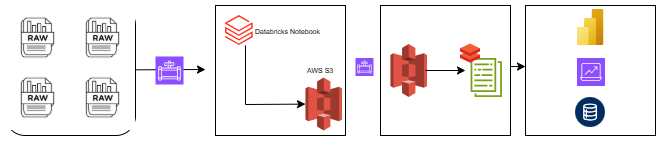

The diagram above was exported from draw.io. Its source (the exported page's mxGraphModel, read from the mxfile embedded in the PNG):
<mxGraphModel dx="870" dy="475" grid="1" gridSize="10" guides="1" tooltips="1" connect="1" arrows="1" fold="1" page="1" pageScale="1" pageWidth="850" pageHeight="1100" background="#FFFFFF" math="0" shadow="0">
  <root>
    <mxCell id="0" />
    <mxCell id="1" parent="0" />
    <mxCell id="lx-YtgdplKrpoRX8sbHI-6" value="" style="rounded=1;whiteSpace=wrap;html=1;" vertex="1" parent="1">
      <mxGeometry x="30" y="140" width="130" height="130" as="geometry" />
    </mxCell>
    <mxCell id="lx-YtgdplKrpoRX8sbHI-1" value="" style="shape=image;verticalLabelPosition=bottom;labelBackgroundColor=default;verticalAlign=top;aspect=fixed;imageAspect=0;image=data:image/png,(base64 omitted: 3412 chars);" vertex="1" parent="1">
      <mxGeometry x="30" y="140" width="65" height="65" as="geometry" />
    </mxCell>
    <mxCell id="lx-YtgdplKrpoRX8sbHI-2" value="" style="shape=image;verticalLabelPosition=bottom;labelBackgroundColor=default;verticalAlign=top;aspect=fixed;imageAspect=0;image=data:image/png,(base64 omitted: 3412 chars);" vertex="1" parent="1">
      <mxGeometry x="30" y="200" width="65" height="65" as="geometry" />
    </mxCell>
    <mxCell id="lx-YtgdplKrpoRX8sbHI-3" value="" style="shape=image;verticalLabelPosition=bottom;labelBackgroundColor=default;verticalAlign=top;aspect=fixed;imageAspect=0;image=data:image/png,(base64 omitted: 3412 chars);" vertex="1" parent="1">
      <mxGeometry x="95" y="140" width="65" height="65" as="geometry" />
    </mxCell>
    <mxCell id="lx-YtgdplKrpoRX8sbHI-4" value="" style="shape=image;verticalLabelPosition=bottom;labelBackgroundColor=default;verticalAlign=top;aspect=fixed;imageAspect=0;image=data:image/png,(base64 omitted: 3412 chars);" vertex="1" parent="1">
      <mxGeometry x="95" y="200" width="65" height="65" as="geometry" />
    </mxCell>
    <mxCell id="lx-YtgdplKrpoRX8sbHI-18" value="" style="endArrow=classic;html=1;rounded=0;" edge="1" parent="1">
      <mxGeometry relative="1" as="geometry">
        <mxPoint x="160" y="204.32999999999998" as="sourcePoint" />
        <mxPoint x="230" y="204" as="targetPoint" />
      </mxGeometry>
    </mxCell>
    <mxCell id="lx-YtgdplKrpoRX8sbHI-21" value="" style="sketch=0;points=[[0,0,0],[0.25,0,0],[0.5,0,0],[0.75,0,0],[1,0,0],[0,1,0],[0.25,1,0],[0.5,1,0],[0.75,1,0],[1,1,0],[0,0.25,0],[0,0.5,0],[0,0.75,0],[1,0.25,0],[1,0.5,0],[1,0.75,0]];outlineConnect=0;fontColor=#232F3E;fillColor=#8C4FFF;strokeColor=#ffffff;dashed=0;verticalLabelPosition=bottom;verticalAlign=top;align=center;html=1;fontSize=12;fontStyle=0;aspect=fixed;shape=mxgraph.aws4.resourceIcon;resIcon=mxgraph.aws4.data_pipeline;" vertex="1" parent="1">
      <mxGeometry x="180" y="191" width="28" height="28" as="geometry" />
    </mxCell>
    <mxCell id="lx-YtgdplKrpoRX8sbHI-23" value="" style="whiteSpace=wrap;html=1;aspect=fixed;shadow=0;" vertex="1" parent="1">
      <mxGeometry x="240" y="140" width="130" height="130" as="geometry" />
    </mxCell>
    <mxCell id="lx-YtgdplKrpoRX8sbHI-24" value="" style="image;aspect=fixed;html=1;points=[];align=center;fontSize=12;image=img/lib/azure2/analytics/Azure_Databricks.svg;" vertex="1" parent="1">
      <mxGeometry x="250.00000000000006" y="150" width="27.71" height="30" as="geometry" />
    </mxCell>
    <mxCell id="lx-YtgdplKrpoRX8sbHI-25" value="" style="outlineConnect=0;dashed=0;verticalLabelPosition=bottom;verticalAlign=top;align=center;html=1;shape=mxgraph.aws3.s3;fillColor=#E05243;gradientColor=none;" vertex="1" parent="1">
      <mxGeometry x="330.00000000000006" y="212" width="36.5" height="53" as="geometry" />
    </mxCell>
    <mxCell id="lx-YtgdplKrpoRX8sbHI-30" value="" style="endArrow=classic;html=1;rounded=0;" edge="1" parent="1" target="lx-YtgdplKrpoRX8sbHI-25">
      <mxGeometry relative="1" as="geometry">
        <mxPoint x="270" y="180" as="sourcePoint" />
        <mxPoint x="410" y="191" as="targetPoint" />
        <Array as="points">
          <mxPoint x="270" y="239" />
        </Array>
      </mxGeometry>
    </mxCell>
    <mxCell id="lx-YtgdplKrpoRX8sbHI-32" value="&lt;font style=&quot;font-size: 7px;&quot;&gt;Databricks Notebook&lt;/font&gt;" style="edgeLabel;resizable=0;html=1;;align=left;verticalAlign=bottom;" connectable="0" vertex="1" parent="lx-YtgdplKrpoRX8sbHI-30">
      <mxGeometry x="-1" relative="1" as="geometry">
        <mxPoint x="8" y="-7" as="offset" />
      </mxGeometry>
    </mxCell>
    <mxCell id="lx-YtgdplKrpoRX8sbHI-33" value="&lt;font style=&quot;font-size: 7px;&quot;&gt;AWS S3&lt;/font&gt;" style="edgeLabel;resizable=0;html=1;;align=left;verticalAlign=bottom;" connectable="0" vertex="1" parent="1">
      <mxGeometry x="330" y="212" as="geometry" />
    </mxCell>
    <mxCell id="lx-YtgdplKrpoRX8sbHI-34" value="" style="whiteSpace=wrap;html=1;aspect=fixed;" vertex="1" parent="1">
      <mxGeometry x="405" y="140" width="130" height="130" as="geometry" />
    </mxCell>
    <mxCell id="lx-YtgdplKrpoRX8sbHI-35" value="" style="outlineConnect=0;dashed=0;verticalLabelPosition=bottom;verticalAlign=top;align=center;html=1;shape=mxgraph.aws3.s3;fillColor=#E05243;gradientColor=none;" vertex="1" parent="1">
      <mxGeometry x="415.00000000000006" y="178.5" width="36.5" height="53" as="geometry" />
    </mxCell>
    <mxCell id="lx-YtgdplKrpoRX8sbHI-37" value="" style="sketch=0;outlineConnect=0;fontColor=#232F3E;gradientColor=none;fillColor=#7AA116;strokeColor=none;dashed=0;verticalLabelPosition=bottom;verticalAlign=top;align=center;html=1;fontSize=12;fontStyle=0;aspect=fixed;pointerEvents=1;shape=mxgraph.aws4.data_set;" vertex="1" parent="1">
      <mxGeometry x="495" y="192.5" width="31.5" height="39" as="geometry" />
    </mxCell>
    <mxCell id="lx-YtgdplKrpoRX8sbHI-36" value="" style="image;sketch=0;aspect=fixed;html=1;points=[];align=center;fontSize=12;image=img/lib/mscae/Databricks.svg;" vertex="1" parent="1">
      <mxGeometry x="485" y="178.5" width="20" height="19.2" as="geometry" />
    </mxCell>
    <mxCell id="lx-YtgdplKrpoRX8sbHI-43" value="" style="sketch=0;points=[[0,0,0],[0.25,0,0],[0.5,0,0],[0.75,0,0],[1,0,0],[0,1,0],[0.25,1,0],[0.5,1,0],[0.75,1,0],[1,1,0],[0,0.25,0],[0,0.5,0],[0,0.75,0],[1,0.25,0],[1,0.5,0],[1,0.75,0]];outlineConnect=0;fontColor=#232F3E;fillColor=#8C4FFF;strokeColor=#ffffff;dashed=0;verticalLabelPosition=bottom;verticalAlign=top;align=center;html=1;fontSize=12;fontStyle=0;aspect=fixed;shape=mxgraph.aws4.resourceIcon;resIcon=mxgraph.aws4.data_pipeline;" vertex="1" parent="1">
      <mxGeometry x="380" y="192.5" width="18" height="18" as="geometry" />
    </mxCell>
    <mxCell id="lx-YtgdplKrpoRX8sbHI-45" value="" style="whiteSpace=wrap;html=1;aspect=fixed;" vertex="1" parent="1">
      <mxGeometry x="550" y="140" width="130" height="130" as="geometry" />
    </mxCell>
    <mxCell id="lx-YtgdplKrpoRX8sbHI-49" value="" style="endArrow=classic;html=1;rounded=0;" edge="1" parent="1">
      <mxGeometry relative="1" as="geometry">
        <mxPoint x="450" y="205" as="sourcePoint" />
        <mxPoint x="490" y="205" as="targetPoint" />
      </mxGeometry>
    </mxCell>
    <mxCell id="lx-YtgdplKrpoRX8sbHI-51" value="" style="endArrow=classic;html=1;rounded=0;" edge="1" parent="1">
      <mxGeometry relative="1" as="geometry">
        <mxPoint x="535" y="201.07999999999998" as="sourcePoint" />
        <mxPoint x="550" y="201" as="targetPoint" />
      </mxGeometry>
    </mxCell>
    <mxCell id="lx-YtgdplKrpoRX8sbHI-53" value="" style="image;aspect=fixed;html=1;points=[];align=center;fontSize=12;image=img/lib/azure2/analytics/Power_BI_Embedded.svg;" vertex="1" parent="1">
      <mxGeometry x="601.5" y="144" width="27" height="36" as="geometry" />
    </mxCell>
    <mxCell id="lx-YtgdplKrpoRX8sbHI-54" value="" style="sketch=0;points=[[0,0,0],[0.25,0,0],[0.5,0,0],[0.75,0,0],[1,0,0],[0,1,0],[0.25,1,0],[0.5,1,0],[0.75,1,0],[1,1,0],[0,0.25,0],[0,0.5,0],[0,0.75,0],[1,0.25,0],[1,0.5,0],[1,0.75,0]];outlineConnect=0;fontColor=#232F3E;fillColor=#8C4FFF;strokeColor=#ffffff;dashed=0;verticalLabelPosition=bottom;verticalAlign=top;align=center;html=1;fontSize=12;fontStyle=0;aspect=fixed;shape=mxgraph.aws4.resourceIcon;resIcon=mxgraph.aws4.analytics;" vertex="1" parent="1">
      <mxGeometry x="601.5" y="192.5" width="28" height="28" as="geometry" />
    </mxCell>
    <mxCell id="lx-YtgdplKrpoRX8sbHI-56" value="" style="verticalLabelPosition=bottom;aspect=fixed;html=1;shape=mxgraph.salesforce.data2;" vertex="1" parent="1">
      <mxGeometry x="599.5" y="231.5" width="30" height="30" as="geometry" />
    </mxCell>
  </root>
</mxGraphModel>